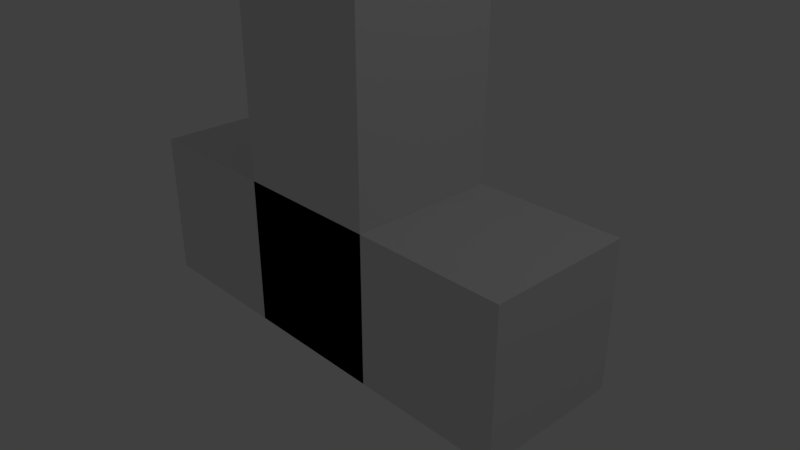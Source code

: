# Source: 1.blend  (saved by Blender 2.79.0; exported with 4.5.12 LTS)
import bpy
from mathutils import Matrix  # noqa: F401  (used for matrix-valued properties, if any)

bpy.ops.wm.read_factory_settings(use_empty=True)
scene = bpy.context.scene
scene.name = 'Scene'

# ---- collections
col_collection_1 = bpy.data.collections.new('Collection 1'); scene.collection.children.link(col_collection_1)

# ---- world
world_world = bpy.data.worlds.new('World'); scene.world = world_world
world_world.color = (0.05088, 0.05088, 0.05088)
world_world.use_sun_shadow = False
world_world.sun_shadow_jitter_overblur = 0.0
world_world.cycles.sampling_method = 'MANUAL'

# ---- cameras
cam_camera = bpy.data.cameras.new('Camera')
cam_camera.clip_end = 100.0
cam_camera.lens = 35.0
cam_camera.sensor_width = 32.0
cam_camera.sensor_height = 18.0
cam_camera.ortho_scale = 7.314
cam_camera.dof.focus_distance = 0.0
cam_camera.dof.aperture_fstop = 128.0

# ---- lights
light_lamp = bpy.data.lights.new('Lamp', 'POINT')
light_lamp.transmission_factor = 0.0
light_lamp.cutoff_distance = 30.0
light_lamp.energy = 100.0
light_lamp.shadow_buffer_clip_start = 1.001
light_lamp.shadow_soft_size = 0.1
light_lamp.shadow_maximum_resolution = 0.006
light_lamp.use_absolute_resolution = True

# ---- meshes
me_cube_013 = bpy.data.meshes.new('Cube.013')
me_cube_013.from_pydata([(-1.0, -1.0, -1.0), (-1.0, -1.0, 1.0), (-1.0, 1.0, -1.0), (-1.0, 1.0, 1.0), (1.0, -1.0, -1.0), (1.0, -1.0, 1.0), (1.0, 1.0, -1.0), (1.0, 1.0, 1.0)], [], [(0, 1, 3, 2), (2, 3, 7, 6), (6, 7, 5, 4), (4, 5, 1, 0), (2, 6, 4, 0), (7, 3, 1, 5)])
me_cube_013.use_remesh_preserve_volume = False
me_cube_013.use_remesh_preserve_attributes = False
me_cube_013.use_mirror_vertex_groups = False
me_cube_013.update()
me_cube_012 = bpy.data.meshes.new('Cube.012')
me_cube_012.from_pydata([(-1.0, -1.0, -1.0), (-1.0, -1.0, 1.0), (-1.0, 1.0, -1.0), (-1.0, 1.0, 1.0), (1.0, -1.0, -1.0), (1.0, -1.0, 1.0), (1.0, 1.0, -1.0), (1.0, 1.0, 1.0)], [], [(0, 1, 3, 2), (2, 3, 7, 6), (6, 7, 5, 4), (4, 5, 1, 0), (2, 6, 4, 0), (7, 3, 1, 5)])
me_cube_012.use_remesh_preserve_volume = False
me_cube_012.use_remesh_preserve_attributes = False
me_cube_012.use_mirror_vertex_groups = False
me_cube_012.update()
me_cube_011 = bpy.data.meshes.new('Cube.011')
me_cube_011.from_pydata([(-1.0, -1.0, -1.0), (-1.0, -1.0, 1.0), (-1.0, 1.0, -1.0), (-1.0, 1.0, 1.0), (1.0, -1.0, -1.0), (1.0, -1.0, 1.0), (1.0, 1.0, -1.0), (1.0, 1.0, 1.0)], [], [(0, 1, 3, 2), (2, 3, 7, 6), (6, 7, 5, 4), (4, 5, 1, 0), (2, 6, 4, 0), (7, 3, 1, 5)])
me_cube_011.use_remesh_preserve_volume = False
me_cube_011.use_remesh_preserve_attributes = False
me_cube_011.use_mirror_vertex_groups = False
me_cube_011.update()
me_cube_009 = bpy.data.meshes.new('Cube.009')
me_cube_009.from_pydata([(-1.0, -1.0, -1.0), (-1.0, -1.0, 1.0), (-1.0, 1.0, -1.0), (-1.0, 1.0, 1.0), (1.0, -1.0, -1.0), (1.0, -1.0, 1.0), (1.0, 1.0, -1.0), (1.0, 1.0, 1.0)], [], [(0, 1, 3, 2), (2, 3, 7, 6), (6, 7, 5, 4), (4, 5, 1, 0), (2, 6, 4, 0), (7, 3, 1, 5)])
me_cube_009.use_remesh_preserve_volume = False
me_cube_009.use_remesh_preserve_attributes = False
me_cube_009.use_mirror_vertex_groups = False
me_cube_009.update()
me_cube_008 = bpy.data.meshes.new('Cube.008')
me_cube_008.from_pydata([(-1.0, -1.0, -1.0), (-1.0, -1.0, 1.0), (-1.0, 1.0, -1.0), (-1.0, 1.0, 1.0), (1.0, -1.0, -1.0), (1.0, -1.0, 1.0), (1.0, 1.0, -1.0), (1.0, 1.0, 1.0)], [], [(0, 1, 3, 2), (2, 3, 7, 6), (6, 7, 5, 4), (4, 5, 1, 0), (2, 6, 4, 0), (7, 3, 1, 5)])
me_cube_008.use_remesh_preserve_volume = False
me_cube_008.use_remesh_preserve_attributes = False
me_cube_008.use_mirror_vertex_groups = False
me_cube_008.update()
me_cube_007 = bpy.data.meshes.new('Cube.007')
me_cube_007.from_pydata([(-1.0, -1.0, -1.0), (-1.0, -1.0, 1.0), (-1.0, 1.0, -1.0), (-1.0, 1.0, 1.0), (1.0, -1.0, -1.0), (1.0, -1.0, 1.0), (1.0, 1.0, -1.0), (1.0, 1.0, 1.0)], [], [(0, 1, 3, 2), (2, 3, 7, 6), (6, 7, 5, 4), (4, 5, 1, 0), (2, 6, 4, 0), (7, 3, 1, 5)])
me_cube_007.use_remesh_preserve_volume = False
me_cube_007.use_remesh_preserve_attributes = False
me_cube_007.use_mirror_vertex_groups = False
me_cube_007.update()
me_cube_006 = bpy.data.meshes.new('Cube.006')
me_cube_006.from_pydata([(-1.0, -1.0, -1.0), (-1.0, -1.0, 1.0), (-1.0, 1.0, -1.0), (-1.0, 1.0, 1.0), (1.0, -1.0, -1.0), (1.0, -1.0, 1.0), (1.0, 1.0, -1.0), (1.0, 1.0, 1.0)], [], [(0, 1, 3, 2), (2, 3, 7, 6), (6, 7, 5, 4), (4, 5, 1, 0), (2, 6, 4, 0), (7, 3, 1, 5)])
me_cube_006.use_remesh_preserve_volume = False
me_cube_006.use_remesh_preserve_attributes = False
me_cube_006.use_mirror_vertex_groups = False
me_cube_006.update()
me_cube_003 = bpy.data.meshes.new('Cube.003')
me_cube_003.from_pydata([(-1.0, -1.0, -1.0), (-1.0, -1.0, 1.0), (-1.0, 1.0, -1.0), (-1.0, 1.0, 1.0), (1.0, -1.0, -1.0), (1.0, -1.0, 1.0), (1.0, 1.0, -1.0), (1.0, 1.0, 1.0)], [], [(0, 1, 3, 2), (2, 3, 7, 6), (6, 7, 5, 4), (4, 5, 1, 0), (2, 6, 4, 0), (7, 3, 1, 5)])
me_cube_003.use_remesh_preserve_volume = False
me_cube_003.use_remesh_preserve_attributes = False
me_cube_003.use_mirror_vertex_groups = False
me_cube_003.update()
me_cube_002 = bpy.data.meshes.new('Cube.002')
me_cube_002.from_pydata([(-1.0, -1.0, -1.0), (-1.0, -1.0, 1.0), (-1.0, 1.0, -1.0), (-1.0, 1.0, 1.0), (1.0, -1.0, -1.0), (1.0, -1.0, 1.0), (1.0, 1.0, -1.0), (1.0, 1.0, 1.0)], [], [(0, 1, 3, 2), (2, 3, 7, 6), (6, 7, 5, 4), (4, 5, 1, 0), (2, 6, 4, 0), (7, 3, 1, 5)])
me_cube_002.use_remesh_preserve_volume = False
me_cube_002.use_remesh_preserve_attributes = False
me_cube_002.use_mirror_vertex_groups = False
me_cube_002.update()

# ---- objects
ob_cube_008 = bpy.data.objects.new('Cube.008', me_cube_013)
ob_cube_003 = bpy.data.objects.new('Cube.003', me_cube_012)
ob_cube_002 = bpy.data.objects.new('Cube.002', me_cube_011)
ob_cube_007 = bpy.data.objects.new('Cube.007', me_cube_009)
ob_cube_006 = bpy.data.objects.new('Cube.006', me_cube_008)
ob_cube_005 = bpy.data.objects.new('Cube.005', me_cube_007)
ob_cube_004 = bpy.data.objects.new('Cube.004', me_cube_006)
ob_cube_001 = bpy.data.objects.new('Cube.001', me_cube_003)
ob_cube = bpy.data.objects.new('Cube', me_cube_002)
ob_lamp = bpy.data.objects.new('Lamp', light_lamp)
ob_camera = bpy.data.objects.new('Camera', cam_camera)

# ---- transforms, parenting, visibility, modifiers, constraints
ob_cube_008.location = (2.0, 0.0, 8.0)
ob_cube_008.lineart.crease_threshold = 0.0
ob_cube_003.location = (-2.0, 0.0, 0.0)
ob_cube_003.lineart.crease_threshold = 0.0
ob_cube_002.location = (2.0, 0.0, 0.0)
ob_cube_002.lineart.crease_threshold = 0.0
ob_cube_007.location = (0.0, 0.0, 8.0)
ob_cube_007.lineart.crease_threshold = 0.0
ob_cube_006.location = (0.0, 0.0, 6.0)
ob_cube_006.lineart.crease_threshold = 0.0
ob_cube_005.location = (0.0, 0.0, 4.0)
ob_cube_005.lineart.crease_threshold = 0.0
ob_cube_004.location = (0.0, 0.0, 2.0)
ob_cube_004.lineart.crease_threshold = 0.0
ob_cube_001.location = (0.0, 0.0, 0.0)
ob_cube_001.lineart.crease_threshold = 0.0
ob_cube.location = (0.0, 0.0, 0.0)
ob_cube.lineart.crease_threshold = 0.0
ob_lamp.location = (6.538, 1.005, 9.921)
ob_lamp.rotation_euler = (0.6503, 0.05522, 1.866)
ob_lamp.lock_rotations_4d = False
ob_lamp.empty_display_type = 'ARROWS'
ob_lamp.color = (0.0, 0.0, 0.0, 0.0)
ob_lamp.lineart.crease_threshold = 0.0
ob_camera.location = (7.481, -6.508, 5.344)
ob_camera.rotation_euler = (1.109, 0.0, 0.8149)
ob_camera.lock_rotations_4d = False
ob_camera.empty_display_type = 'ARROWS'
ob_camera.color = (0.0, 0.0, 0.0, 0.0)
ob_camera.display_type = 'WIRE'
ob_camera.lineart.crease_threshold = 0.0

# ---- collection membership
col_collection_1.objects.link(ob_cube_008)
col_collection_1.objects.link(ob_cube_003)
col_collection_1.objects.link(ob_cube_002)
col_collection_1.objects.link(ob_cube_007)
col_collection_1.objects.link(ob_cube_006)
col_collection_1.objects.link(ob_cube_005)
col_collection_1.objects.link(ob_cube_004)
col_collection_1.objects.link(ob_cube_001)
col_collection_1.objects.link(ob_cube)
col_collection_1.objects.link(ob_lamp)
col_collection_1.objects.link(ob_camera)

# ---- scene / render settings (as saved in the file)
scene.camera = ob_camera
scene.frame_start = 1; scene.frame_end = 250; scene.frame_set(1)
scene.render.engine = 'BLENDER_EEVEE_NEXT'
scene.render.resolution_percentage = 50
scene.render.dither_intensity = 0.0
scene.cycles.use_denoising = False
scene.cycles.samples = 128
scene.cycles.sampling_pattern = 'TABULATED_SOBOL'
scene.cycles.use_adaptive_sampling = False
scene.cycles.use_light_tree = False
scene.cycles.blur_glossy = 0.0
scene.cycles.sample_clamp_indirect = 0.0
scene.view_settings.view_transform = 'Standard'
bpy.context.view_layer.update()
